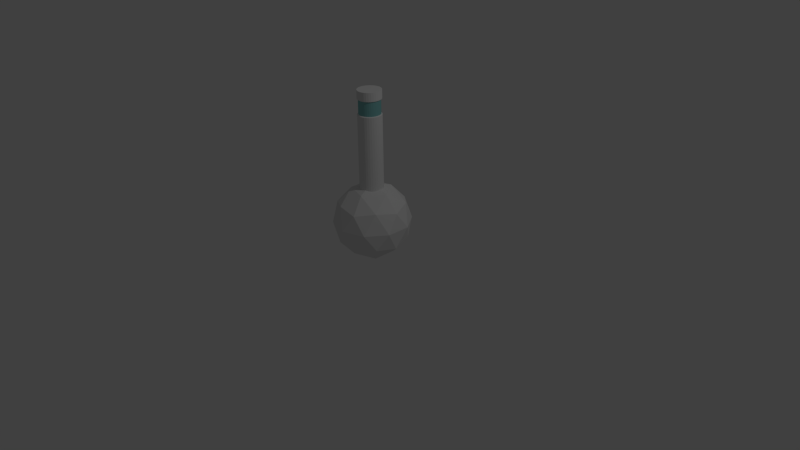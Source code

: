 # Source: teleporter_03.blend  (saved by Blender 2.74.0; exported with 4.5.12 LTS)
import bpy
from mathutils import Matrix  # noqa: F401  (used for matrix-valued properties, if any)

bpy.ops.wm.read_factory_settings(use_empty=True)
scene = bpy.context.scene
scene.name = 'Scene'

# ---- collections
col_collection_1 = bpy.data.collections.new('Collection 1'); scene.collection.children.link(col_collection_1)
col_collection_2 = bpy.data.collections.new('Collection 2'); scene.collection.children.link(col_collection_2)
col_collection_2.hide_render = True
col_collection_2.hide_viewport = True

# ---- materials (node trees are filled in below, after node groups)
mat_metalball = bpy.data.materials.new('metalball')
mat_window = bpy.data.materials.new('window')
mat_window.alpha_threshold = 0.0
mat_window.use_transparent_shadow = False
mat_window.diffuse_color = (0.2299, 0.5382, 0.5382, 1.0)
mat_window.roughness = 0.5

# ---- material node trees

# ---- world
world_world = bpy.data.worlds.new('World'); scene.world = world_world
world_world.color = (0.05088, 0.05088, 0.05088)
world_world.use_sun_shadow = False
world_world.sun_shadow_jitter_overblur = 0.0
world_world.cycles.sampling_method = 'MANUAL'
world_world.cycles.sample_map_resolution = 256

# ---- cameras
cam_camera = bpy.data.cameras.new('Camera')
cam_camera.clip_end = 100.0
cam_camera.lens = 35.0
cam_camera.sensor_width = 32.0
cam_camera.sensor_height = 18.0
cam_camera.ortho_scale = 7.314
cam_camera.dof.focus_distance = 0.0
cam_camera.dof.aperture_fstop = 128.0

# ---- lights
light_lamp = bpy.data.lights.new('Lamp', 'POINT')
light_lamp.transmission_factor = 0.0
light_lamp.cutoff_distance = 30.0
light_lamp.energy = 100.0
light_lamp.shadow_buffer_clip_start = 1.001
light_lamp.shadow_soft_size = 0.1
light_lamp.shadow_maximum_resolution = 0.006
light_lamp.use_absolute_resolution = True
light_lamp.cycles.use_multiple_importance_sampling = False

# ---- meshes
me_cube = bpy.data.meshes.new('Cube')
me_cube.from_pydata([(-1.0, -1.0, -1.0), (-1.0, -1.0, 1.0), (-1.0, 1.0, -1.0), (-1.0, 1.0, 1.0), (1.0, -1.0, -1.0), (1.0, -1.0, 1.0), (1.0, 1.0, -1.0), (1.0, 1.0, 1.0)], [], [(1, 3, 2, 0), (3, 7, 6, 2), (7, 5, 4, 6), (5, 1, 0, 4), (0, 2, 6, 4), (5, 7, 3, 1)])
me_cube.use_remesh_preserve_volume = False
me_cube.use_remesh_preserve_attributes = False
me_cube.use_mirror_vertex_groups = False
me_cube.update()
me_cone = bpy.data.meshes.new('Cone')
me_cone.from_pydata([(0.0, 0.0, 0.0), (0.8721, -0.6336, 0.6662), (-0.3331, -1.025, 0.6662), (-1.078, 0.0, 0.6662), (-0.3331, 1.025, 0.6662), (0.8721, 0.6336, 0.6662), (0.3331, -1.025, 1.744), (-0.8721, -0.6336, 1.744), (-0.8721, 0.6336, 1.744), (0.3331, 1.025, 1.744), (1.078, 0.0, 1.744), (0.0, 0.0, 2.411), (-0.1958, -0.6026, 0.18), (0.5126, -0.3724, 0.18), (0.3168, -0.9751, 0.5716), (1.025, 0.0, 0.5716), (0.5126, 0.3724, 0.18), (-0.6336, 0.0, 0.18), (-0.8294, -0.6026, 0.5716), (-0.1958, 0.6026, 0.18), (-0.8294, 0.6026, 0.5716), (0.3168, 0.9751, 0.5716), (1.146, -0.3724, 1.205), (1.146, 0.3724, 1.205), (0.0, -1.205, 1.205), (0.7084, -0.9751, 1.205), (-1.146, -0.3724, 1.205), (-0.7084, -0.9751, 1.205), (-0.7084, 0.9751, 1.205), (-1.146, 0.3724, 1.205), (0.7084, 0.9751, 1.205), (0.0, 1.205, 1.205), (0.8294, -0.6026, 1.839), (-0.3168, -0.9751, 1.839), (-1.025, 0.0, 1.839), (-0.3168, 0.9751, 1.839), (0.8294, 0.6026, 1.839), (0.1958, -0.6026, 2.231), (0.6336, 0.0, 2.231), (-0.5126, -0.3724, 2.231), (-0.5126, 0.3724, 2.231), (0.1958, 0.6026, 2.231), (0.0, 0.3672, 2.254), (0.0, 0.3672, 5.039), (0.07163, 0.3601, 2.254), (0.07163, 0.3601, 5.039), (0.1405, 0.3392, 2.254), (0.1405, 0.3392, 5.039), (0.204, 0.3053, 2.254), (0.204, 0.3053, 5.039), (0.2596, 0.2596, 2.254), (0.2596, 0.2596, 5.039), (0.3053, 0.204, 2.254), (0.3053, 0.204, 5.039), (0.3392, 0.1405, 2.254), (0.3392, 0.1405, 5.039), (0.3601, 0.07163, 2.254), (0.3601, 0.07163, 5.039), (0.3672, 2.772e-08, 2.254), (0.3672, 2.772e-08, 5.039), (0.3601, -0.07163, 2.254), (0.3601, -0.07163, 5.039), (0.3392, -0.1405, 2.254), (0.3392, -0.1405, 5.039), (0.3053, -0.204, 2.254), (0.3053, -0.204, 5.039), (0.2596, -0.2596, 2.254), (0.2596, -0.2596, 5.039), (0.204, -0.3053, 2.254), (0.204, -0.3053, 5.039), (0.1405, -0.3392, 2.254), (0.1405, -0.3392, 5.039), (0.07163, -0.3601, 2.254), (0.07163, -0.3601, 5.039), (-1.196e-07, -0.3672, 2.254), (-1.196e-07, -0.3672, 5.039), (-0.07163, -0.3601, 2.254), (-0.07163, -0.3601, 5.039), (-0.1405, -0.3392, 2.254), (-0.1405, -0.3392, 5.039), (-0.204, -0.3053, 2.254), (-0.204, -0.3053, 5.039), (-0.2596, -0.2596, 2.254), (-0.2596, -0.2596, 5.039), (-0.3053, -0.204, 2.254), (-0.3053, -0.204, 5.039), (-0.3392, -0.1405, 2.254), (-0.3392, -0.1405, 5.039), (-0.3601, -0.07163, 2.254), (-0.3601, -0.07163, 5.039), (-0.3672, 3.545e-07, 2.254), (-0.3672, 3.545e-07, 5.039), (-0.3601, 0.07163, 2.254), (-0.3601, 0.07163, 5.039), (-0.3392, 0.1405, 2.254), (-0.3392, 0.1405, 5.039), (-0.3053, 0.204, 2.254), (-0.3053, 0.204, 5.039), (-0.2596, 0.2596, 2.254), (-0.2596, 0.2596, 5.039), (-0.204, 0.3053, 2.254), (-0.204, 0.3053, 5.039), (-0.1405, 0.3392, 2.254), (-0.1405, 0.3392, 5.039), (-0.07163, 0.3601, 2.254), (-0.07163, 0.3601, 5.039), (0.0, 0.3672, 4.565), (0.07163, 0.3601, 4.565), (0.1405, 0.3392, 4.565), (0.204, 0.3053, 4.565), (0.2596, 0.2596, 4.565), (0.3053, 0.204, 4.565), (0.3392, 0.1405, 4.565), (0.3601, 0.07163, 4.565), (0.3672, 2.772e-08, 4.565), (0.3601, -0.07163, 4.565), (0.3392, -0.1405, 4.565), (0.3053, -0.204, 4.565), (0.2596, -0.2596, 4.565), (0.204, -0.3053, 4.565), (0.1405, -0.3392, 4.565), (0.07163, -0.3601, 4.565), (-1.196e-07, -0.3672, 4.565), (-0.07163, -0.3601, 4.565), (-0.1405, -0.3392, 4.565), (-0.204, -0.3053, 4.565), (-0.2596, -0.2596, 4.565), (-0.3053, -0.204, 4.565), (-0.3392, -0.1405, 4.565), (-0.3601, -0.07163, 4.565), (-0.3672, 3.545e-07, 4.565), (-0.3601, 0.07163, 4.565), (-0.3392, 0.1405, 4.565), (-0.3053, 0.204, 4.565), (-0.2596, 0.2596, 4.565), (-0.204, 0.3053, 4.565), (-0.1405, 0.3392, 4.565), (-0.07163, 0.3601, 4.565), (0.07163, 0.3601, 5.302), (9.304e-08, 0.3672, 5.302), (0.1405, 0.3392, 5.302), (0.204, 0.3053, 5.302), (0.2596, 0.2596, 5.302), (0.3053, 0.204, 5.302), (0.3392, 0.1405, 5.302), (0.3601, 0.07163, 5.302), (0.3672, 2.772e-08, 5.302), (0.3601, -0.07163, 5.302), (0.3392, -0.1405, 5.302), (0.3053, -0.204, 5.302), (0.2596, -0.2596, 5.302), (0.204, -0.3053, 5.302), (0.1405, -0.3392, 5.302), (0.07163, -0.3601, 5.302), (-2.66e-08, -0.3672, 5.302), (-0.07163, -0.3601, 5.302), (-0.1405, -0.3392, 5.302), (-0.204, -0.3053, 5.302), (-0.2596, -0.2596, 5.302), (-0.3053, -0.204, 5.302), (-0.3392, -0.1405, 5.302), (-0.3601, -0.07163, 5.302), (-0.3672, 3.545e-07, 5.302), (-0.3601, 0.07163, 5.302), (-0.3392, 0.1405, 5.302), (-0.3053, 0.204, 5.302), (-0.2596, 0.2596, 5.302), (-0.204, 0.3053, 5.302), (-0.1405, 0.3392, 5.302), (-0.07163, 0.3601, 5.302), (0.06503, 0.3269, 5.018), (0.0, 0.3334, 5.018), (0.0, 0.3334, 4.587), (0.1276, 0.308, 5.018), (0.1852, 0.2772, 5.018), (0.2357, 0.2357, 5.018), (0.2772, 0.1852, 5.018), (0.308, 0.1276, 5.018), (0.3269, 0.06503, 5.018), (0.3334, 2.517e-08, 5.018), (0.3269, -0.06503, 5.018), (0.308, -0.1276, 5.018), (0.2772, -0.1852, 5.018), (0.2357, -0.2357, 5.018), (0.1852, -0.2772, 5.018), (0.1276, -0.308, 5.018), (0.06503, -0.3269, 5.018), (-1.086e-07, -0.3334, 5.018), (-0.06503, -0.3269, 5.018), (-0.1276, -0.308, 5.018), (-0.1852, -0.2772, 5.018), (-0.2357, -0.2357, 5.018), (-0.2772, -0.1852, 5.018), (-0.308, -0.1276, 5.018), (-0.3269, -0.06503, 5.018), (-0.3334, 3.219e-07, 5.018), (-0.3269, 0.06503, 5.018), (-0.308, 0.1276, 5.018), (-0.2772, 0.1852, 5.018), (-0.2357, 0.2357, 5.018), (-0.1852, 0.2772, 5.018), (-0.1276, 0.308, 5.018), (-0.06503, 0.3269, 5.018), (0.06503, 0.3269, 4.587), (0.1276, 0.308, 4.587), (0.1852, 0.2772, 4.587), (0.2357, 0.2357, 4.587), (0.2772, 0.1852, 4.587), (0.308, 0.1276, 4.587), (0.3269, 0.06503, 4.587), (0.3334, 2.517e-08, 4.587), (0.3269, -0.06503, 4.587), (0.308, -0.1276, 4.587), (0.2772, -0.1852, 4.587), (0.2357, -0.2357, 4.587), (0.1852, -0.2772, 4.587), (0.1276, -0.308, 4.587), (0.06503, -0.3269, 4.587), (-1.086e-07, -0.3334, 4.587), (-0.06503, -0.3269, 4.587), (-0.1276, -0.308, 4.587), (-0.1852, -0.2772, 4.587), (-0.2357, -0.2357, 4.587), (-0.2772, -0.1852, 4.587), (-0.308, -0.1276, 4.587), (-0.3269, -0.06503, 4.587), (-0.3334, 3.219e-07, 4.587), (-0.3269, 0.06503, 4.587), (-0.308, 0.1276, 4.587), (-0.2772, 0.1852, 4.587), (-0.2357, 0.2357, 4.587), (-0.1852, 0.2772, 4.587), (-0.1276, 0.308, 4.587), (-0.06503, 0.3269, 4.587)], [], [(0, 13, 12), (1, 13, 15), (0, 12, 17), (0, 17, 19), (0, 19, 16), (1, 15, 22), (2, 14, 24), (3, 18, 26), (4, 20, 28), (5, 21, 30), (1, 22, 25), (2, 24, 27), (3, 26, 29), (4, 28, 31), (5, 30, 23), (6, 32, 37), (7, 33, 39), (8, 34, 40), (9, 35, 41), (10, 36, 38), (38, 41, 11), (38, 36, 41), (36, 9, 41), (41, 40, 11), (41, 35, 40), (35, 8, 40), (40, 39, 11), (40, 34, 39), (34, 7, 39), (39, 37, 11), (39, 33, 37), (33, 6, 37), (37, 38, 11), (37, 32, 38), (32, 10, 38), (23, 36, 10), (23, 30, 36), (30, 9, 36), (31, 35, 9), (31, 28, 35), (28, 8, 35), (29, 34, 8), (29, 26, 34), (26, 7, 34), (27, 33, 7), (27, 24, 33), (24, 6, 33), (25, 32, 6), (25, 22, 32), (22, 10, 32), (30, 31, 9), (30, 21, 31), (21, 4, 31), (28, 29, 8), (28, 20, 29), (20, 3, 29), (26, 27, 7), (26, 18, 27), (18, 2, 27), (24, 25, 6), (24, 14, 25), (14, 1, 25), (22, 23, 10), (22, 15, 23), (15, 5, 23), (16, 21, 5), (16, 19, 21), (19, 4, 21), (19, 20, 4), (19, 17, 20), (17, 3, 20), (17, 18, 3), (17, 12, 18), (12, 2, 18), (15, 16, 5), (15, 13, 16), (13, 0, 16), (12, 14, 2), (12, 13, 14), (13, 1, 14), (117, 116, 212, 213), (57, 59, 179, 178), (132, 131, 227, 228), (47, 49, 174, 173), (110, 109, 205, 206), (125, 124, 220, 221), (101, 103, 201, 200), (91, 93, 196, 195), (118, 117, 213, 214), (133, 132, 228, 229), (81, 83, 191, 190), (71, 73, 186, 185), (111, 110, 206, 207), (126, 125, 221, 222), (61, 63, 181, 180), (51, 53, 176, 175), (119, 118, 214, 215), (134, 133, 229, 230), (105, 43, 171, 202), (95, 97, 198, 197), (112, 111, 207, 208), (127, 126, 222, 223), (85, 87, 193, 192), (75, 77, 188, 187), (120, 119, 215, 216), (65, 67, 183, 182), (55, 57, 178, 177), (135, 134, 230, 231), (45, 47, 173, 170), (113, 112, 208, 209), (95, 93, 163, 164), (128, 127, 223, 224), (99, 101, 200, 199), (42, 44, 46, 48, 50, 52, 54, 56, 58, 60, 62, 64, 66, 68, 70, 72, 74, 76, 78, 80, 82, 84, 86, 88, 90, 92, 94, 96, 98, 100, 102, 104), (102, 136, 137, 104), (104, 137, 106, 42), (100, 135, 136, 102), (98, 134, 135, 100), (96, 133, 134, 98), (94, 132, 133, 96), (92, 131, 132, 94), (90, 130, 131, 92), (88, 129, 130, 90), (86, 128, 129, 88), (84, 127, 128, 86), (82, 126, 127, 84), (80, 125, 126, 82), (78, 124, 125, 80), (76, 123, 124, 78), (74, 122, 123, 76), (72, 121, 122, 74), (70, 120, 121, 72), (68, 119, 120, 70), (66, 118, 119, 68), (64, 117, 118, 66), (62, 116, 117, 64), (60, 115, 116, 62), (58, 114, 115, 60), (56, 113, 114, 58), (54, 112, 113, 56), (52, 111, 112, 54), (50, 110, 111, 52), (48, 109, 110, 50), (46, 108, 109, 48), (44, 107, 108, 46), (42, 106, 107, 44), (138, 139, 169, 168, 167, 166, 165, 164, 163, 162, 161, 160, 159, 158, 157, 156, 155, 154, 153, 152, 151, 150, 149, 148, 147, 146, 145, 144, 143, 142, 141, 140), (51, 49, 141, 142), (73, 71, 152, 153), (101, 99, 166, 167), (79, 77, 155, 156), (57, 55, 144, 145), (43, 105, 169, 139), (85, 83, 158, 159), (63, 61, 147, 148), (91, 89, 161, 162), (47, 45, 138, 140), (69, 67, 150, 151), (97, 95, 164, 165), (53, 51, 142, 143), (75, 73, 153, 154), (103, 101, 167, 168), (81, 79, 156, 157), (45, 43, 139, 138), (59, 57, 145, 146), (87, 85, 159, 160), (65, 63, 148, 149), (93, 91, 162, 163), (49, 47, 140, 141), (71, 69, 151, 152), (99, 97, 165, 166), (77, 75, 154, 155), (55, 53, 143, 144), (105, 103, 168, 169), (83, 81, 157, 158), (61, 59, 146, 147), (89, 87, 160, 161), (67, 65, 149, 150), (172, 171, 170, 203), (203, 170, 173, 204), (204, 173, 174, 205), (205, 174, 175, 206), (206, 175, 176, 207), (207, 176, 177, 208), (208, 177, 178, 209), (209, 178, 179, 210), (210, 179, 180, 211), (211, 180, 181, 212), (212, 181, 182, 213), (213, 182, 183, 214), (214, 183, 184, 215), (215, 184, 185, 216), (216, 185, 186, 217), (217, 186, 187, 218), (218, 187, 188, 219), (219, 188, 189, 220), (220, 189, 190, 221), (221, 190, 191, 222), (222, 191, 192, 223), (223, 192, 193, 224), (224, 193, 194, 225), (225, 194, 195, 226), (226, 195, 196, 227), (227, 196, 197, 228), (228, 197, 198, 229), (229, 198, 199, 230), (230, 199, 200, 231), (231, 200, 201, 232), (233, 202, 171, 172), (232, 201, 202, 233), (43, 45, 170, 171), (67, 69, 184, 183), (77, 79, 189, 188), (87, 89, 194, 193), (124, 123, 219, 220), (109, 108, 204, 205), (97, 99, 199, 198), (131, 130, 226, 227), (116, 115, 211, 212), (53, 55, 177, 176), (137, 136, 232, 233), (63, 65, 182, 181), (123, 122, 218, 219), (108, 107, 203, 204), (73, 75, 187, 186), (83, 85, 192, 191), (130, 129, 225, 226), (115, 114, 210, 211), (93, 95, 197, 196), (103, 105, 202, 201), (106, 137, 233, 172), (122, 121, 217, 218), (107, 106, 172, 203), (49, 51, 175, 174), (129, 128, 224, 225), (59, 61, 180, 179), (114, 113, 209, 210), (69, 71, 185, 184), (79, 81, 190, 189), (136, 135, 231, 232), (89, 91, 195, 194), (121, 120, 216, 217)])
me_cone.polygons.foreach_set('material_index', [0, 0, 0, 0, 0, 0, 0, 0, 0, 0, 0, 0, 0, 0, 0, 0, 0, 0, 0, 0, 0, 0, 0, 0, 0, 0, 0, 0, 0, 0, 0, 0, 0, 0, 0, 0, 0, 0, 0, 0, 0, 0, 0, 0, 0, 0, 0, 0, 0, 0, 0, 0, 0, 0, 0, 0, 0, 0, 0, 0, 0, 0, 0, 0, 0, 0, 0, 0, 0, 0, 0, 0, 0, 0, 0, 0, 0, 0, 0, 0, 0, 0, 0, 0, 0, 0, 0, 0, 0, 0, 0, 0, 0, 0, 0, 0, 0, 0, 0, 0, 0, 0, 0, 0, 0, 0, 0, 0, 0, 0, 0, 0, 0, 0, 0, 0, 0, 0, 0, 0, 0, 0, 0, 0, 0, 0, 0, 0, 0, 0, 0, 0, 0, 0, 0, 0, 0, 0, 0, 0, 0, 0, 0, 0, 0, 0, 0, 0, 0, 0, 0, 0, 0, 0, 0, 0, 0, 0, 0, 0, 0, 0, 0, 0, 0, 0, 0, 0, 0, 0, 0, 0, 0, 0, 0, 0, 0, 0, 1, 1, 1, 1, 1, 1, 1, 1, 1, 1, 1, 1, 1, 1, 1, 1, 1, 1, 1, 1, 1, 1, 1, 1, 1, 1, 1, 1, 1, 1, 1, 1, 0, 0, 0, 0, 0, 0, 0, 0, 0, 0, 0, 0, 0, 0, 0, 0, 0, 0, 0, 0, 0, 0, 0, 0, 0, 0, 0, 0, 0, 0, 0, 0])
me_cone.materials.append(mat_metalball)
me_cone.materials.append(mat_window)
me_cone.use_remesh_preserve_volume = False
me_cone.use_remesh_preserve_attributes = False
me_cone.use_mirror_vertex_groups = False
me_cone.update()
me_cone_001 = bpy.data.meshes.new('Cone.001')
me_cone_001.from_pydata([(4.027e-07, 1.002, -0.9998), (0.0, 0.0, 2.0), (0.1955, 0.9829, -0.9998), (0.3835, 0.9259, -0.9998), (0.5568, 0.8332, -0.9998), (0.7086, 0.7086, -0.9998), (0.8332, 0.5568, -0.9998), (0.9259, 0.3835, -0.9998), (0.9829, 0.1955, -0.9998), (1.002, -1.03e-07, -0.9998), (0.9829, -0.1955, -0.9998), (0.9259, -0.3835, -0.9998), (0.8332, -0.5568, -0.9998), (0.7086, -0.7086, -0.9998), (0.5568, -0.8332, -0.9998), (0.3835, -0.9259, -0.9998), (0.1955, -0.9829, -0.9998), (1.692e-07, -1.002, -0.9998), (-0.1955, -0.9829, -0.9998), (-0.3835, -0.9259, -0.9998), (-0.5568, -0.8332, -0.9998), (-0.7086, -0.7086, -0.9998), (-0.8332, -0.5568, -0.9998), (-0.9259, -0.3835, -0.9998), (-0.9829, -0.1955, -0.9998), (-1.002, 0.0, -0.9998), (-0.9829, 0.1955, -0.9998), (-0.9259, 0.3835, -0.9998), (-0.8332, 0.5568, -0.9998), (-0.7086, 0.7086, -0.9998), (-0.5568, 0.8332, -0.9998), (-0.3835, 0.9259, -0.9998), (-0.1955, 0.9829, -0.9998), (-1.114, 0.0, -1.208), (-1.182, 0.0, -1.434), (-1.205, 0.0, -1.669), (-1.182, 0.0, -1.905), (-1.114, 0.0, -2.131), (-1.002, 0.0, -2.339), (-0.8522, 0.0, -2.522), (-0.6696, 0.0, -2.672), (-0.4612, 0.0, -2.783), (-0.2351, 0.0, -2.852), (3.927e-07, 0.0, -2.875), (-1.092, 0.2172, -1.208), (-1.159, 0.2306, -1.434), (-1.182, 0.2351, -1.669), (-1.159, 0.2306, -1.905), (-1.092, 0.2172, -2.131), (-0.9829, 0.1955, -2.339), (-0.8359, 0.1663, -2.522), (-0.6567, 0.1306, -2.672), (-0.4524, 0.08998, -2.783), (-0.2306, 0.04587, -2.852), (-1.029, 0.4261, -1.208), (-1.092, 0.4524, -1.434), (-1.114, 0.4612, -1.669), (-1.092, 0.4524, -1.905), (-1.029, 0.4261, -2.131), (-0.9259, 0.3835, -2.339), (-0.7874, 0.3261, -2.522), (-0.6186, 0.2562, -2.672), (-0.4261, 0.1765, -2.783), (-0.2172, 0.08998, -2.852), (-0.9259, 0.6186, -1.208), (-0.9829, 0.6567, -1.434), (-1.002, 0.6696, -1.669), (-0.9829, 0.6567, -1.905), (-0.9259, 0.6186, -2.131), (-0.8332, 0.5568, -2.339), (-0.7086, 0.4735, -2.522), (-0.5568, 0.372, -2.672), (-0.3835, 0.2562, -2.783), (-0.1955, 0.1306, -2.852), (-0.7874, 0.7874, -1.208), (-0.8359, 0.8359, -1.434), (-0.8522, 0.8522, -1.669), (-0.8359, 0.8359, -1.905), (-0.7874, 0.7874, -2.131), (-0.7086, 0.7086, -2.339), (-0.6026, 0.6026, -2.522), (-0.4735, 0.4735, -2.672), (-0.3261, 0.3261, -2.783), (-0.1663, 0.1663, -2.852), (-0.6186, 0.9259, -1.208), (-0.6567, 0.9829, -1.434), (-0.6696, 1.002, -1.669), (-0.6567, 0.9829, -1.905), (-0.6186, 0.9259, -2.131), (-0.5568, 0.8332, -2.339), (-0.4735, 0.7086, -2.522), (-0.372, 0.5568, -2.672), (-0.2562, 0.3835, -2.783), (-0.1306, 0.1955, -2.852), (-0.4261, 1.029, -1.208), (-0.4524, 1.092, -1.434), (-0.4612, 1.114, -1.669), (-0.4524, 1.092, -1.905), (-0.4261, 1.029, -2.131), (-0.3835, 0.9259, -2.339), (-0.3261, 0.7874, -2.522), (-0.2562, 0.6186, -2.672), (-0.1765, 0.4261, -2.783), (-0.08998, 0.2172, -2.852), (-0.2172, 1.092, -1.208), (-0.2306, 1.159, -1.434), (-0.2351, 1.182, -1.669), (-0.2306, 1.159, -1.905), (-0.2172, 1.092, -2.131), (-0.1955, 0.9829, -2.339), (-0.1663, 0.8359, -2.522), (-0.1306, 0.6567, -2.672), (-0.08998, 0.4524, -2.783), (-0.04587, 0.2306, -2.852), (3.308e-07, 1.114, -1.208), (4.745e-07, 1.182, -1.434), (4.565e-07, 1.205, -1.669), (4.745e-07, 1.182, -1.905), (2.769e-07, 1.114, -2.131), (4.027e-07, 1.002, -2.339), (3.847e-07, 0.8522, -2.522), (4.116e-07, 0.6696, -2.672), (3.667e-07, 0.4612, -2.783), (3.712e-07, 0.2351, -2.852), (0.2172, 1.092, -1.208), (0.2306, 1.159, -1.434), (0.2351, 1.182, -1.669), (0.2306, 1.159, -1.905), (0.2172, 1.092, -2.131), (0.1955, 0.9829, -2.339), (0.1663, 0.8359, -2.522), (0.1306, 0.6567, -2.672), (0.08998, 0.4524, -2.783), (0.04587, 0.2306, -2.852), (0.4261, 1.029, -1.208), (0.4524, 1.092, -1.434), (0.4612, 1.114, -1.669), (0.4524, 1.092, -1.905), (0.4261, 1.029, -2.131), (0.3835, 0.9259, -2.339), (0.3261, 0.7874, -2.522), (0.2562, 0.6186, -2.672), (0.1765, 0.4261, -2.783), (0.08998, 0.2172, -2.852), (0.6186, 0.9259, -1.208), (0.6567, 0.9829, -1.434), (0.6696, 1.002, -1.669), (0.6567, 0.9829, -1.905), (0.6186, 0.9259, -2.131), (0.5568, 0.8332, -2.339), (0.4735, 0.7086, -2.522), (0.372, 0.5568, -2.672), (0.2562, 0.3835, -2.783), (0.1306, 0.1955, -2.852), (0.7874, 0.7874, -1.208), (0.8359, 0.8359, -1.434), (0.8522, 0.8522, -1.669), (0.8359, 0.8359, -1.905), (0.7874, 0.7874, -2.131), (0.7086, 0.7086, -2.339), (0.6026, 0.6026, -2.522), (0.4735, 0.4735, -2.672), (0.3261, 0.3261, -2.783), (0.1663, 0.1663, -2.852), (0.9259, 0.6186, -1.208), (0.9829, 0.6567, -1.434), (1.002, 0.6696, -1.669), (0.9829, 0.6567, -1.905), (0.9259, 0.6186, -2.131), (0.8332, 0.5568, -2.339), (0.7086, 0.4735, -2.522), (0.5568, 0.372, -2.672), (0.3835, 0.2562, -2.783), (0.1955, 0.1306, -2.852), (1.029, 0.4261, -1.208), (1.092, 0.4524, -1.434), (1.114, 0.4612, -1.669), (1.092, 0.4524, -1.905), (1.029, 0.4261, -2.131), (0.9259, 0.3835, -2.339), (0.7874, 0.3261, -2.522), (0.6186, 0.2562, -2.672), (0.4261, 0.1765, -2.783), (0.2172, 0.08998, -2.852), (1.092, 0.2172, -1.208), (1.159, 0.2306, -1.434), (1.182, 0.2351, -1.669), (1.159, 0.2306, -1.905), (1.092, 0.2172, -2.131), (0.9829, 0.1955, -2.339), (0.8359, 0.1663, -2.522), (0.6567, 0.1306, -2.672), (0.4524, 0.08998, -2.783), (0.2306, 0.04587, -2.852), (1.114, 7.662e-08, -1.208), (1.182, -1.03e-07, -1.434), (1.205, -1.209e-07, -1.669), (1.182, -1.03e-07, -1.905), (1.114, 7.662e-08, -2.131), (1.002, -1.03e-07, -2.339), (0.8522, -3.114e-08, -2.522), (0.6696, -1.318e-08, -2.672), (0.4612, 4.777e-09, -2.783), (0.2351, 4.777e-09, -2.852), (1.092, -0.2172, -1.208), (1.159, -0.2306, -1.434), (1.182, -0.2351, -1.669), (1.159, -0.2306, -1.905), (1.092, -0.2172, -2.131), (0.9829, -0.1955, -2.339), (0.8359, -0.1663, -2.522), (0.6567, -0.1306, -2.672), (0.4524, -0.08998, -2.783), (0.2306, -0.04587, -2.852), (1.029, -0.4261, -1.208), (1.092, -0.4524, -1.434), (1.114, -0.4612, -1.669), (1.092, -0.4524, -1.905), (1.029, -0.4261, -2.131), (0.9259, -0.3835, -2.339), (0.7874, -0.3261, -2.522), (0.6186, -0.2562, -2.672), (0.4261, -0.1765, -2.783), (0.2172, -0.08998, -2.852), (0.9259, -0.6186, -1.208), (0.9829, -0.6567, -1.434), (1.002, -0.6696, -1.669), (0.9829, -0.6567, -1.905), (0.9259, -0.6186, -2.131), (0.8332, -0.5568, -2.339), (0.7086, -0.4735, -2.522), (0.5568, -0.372, -2.672), (0.3835, -0.2562, -2.783), (0.1955, -0.1306, -2.852), (0.7874, -0.7874, -1.208), (0.8359, -0.8359, -1.434), (0.8522, -0.8522, -1.669), (0.8359, -0.8359, -1.905), (0.7874, -0.7874, -2.131), (0.7086, -0.7086, -2.339), (0.6026, -0.6026, -2.522), (0.4735, -0.4735, -2.672), (0.3261, -0.3261, -2.783), (0.1663, -0.1663, -2.852), (0.6186, -0.9259, -1.208), (0.6567, -0.9829, -1.434), (0.6696, -1.002, -1.669), (0.6567, -0.9829, -1.905), (0.6186, -0.9259, -2.131), (0.5568, -0.8332, -2.339), (0.4735, -0.7086, -2.522), (0.372, -0.5568, -2.672), (0.2562, -0.3835, -2.783), (0.1306, -0.1955, -2.852), (0.4261, -1.029, -1.208), (0.4524, -1.092, -1.434), (0.4612, -1.114, -1.669), (0.4524, -1.092, -1.905), (0.4261, -1.029, -2.131), (0.3835, -0.9259, -2.339), (0.3261, -0.7874, -2.522), (0.2562, -0.6186, -2.672), (0.1765, -0.4261, -2.783), (0.08998, -0.2172, -2.852), (0.2172, -1.092, -1.208), (0.2306, -1.159, -1.434), (0.2351, -1.182, -1.669), (0.2306, -1.159, -1.905), (0.2172, -1.092, -2.131), (0.1955, -0.9829, -2.339), (0.1663, -0.8359, -2.522), (0.1306, -0.6567, -2.672), (0.08998, -0.4524, -2.783), (0.04587, -0.2306, -2.852), (3.847e-07, -1.114, -1.208), (1.153e-07, -1.182, -1.434), (1.692e-07, -1.205, -1.669), (1.153e-07, -1.182, -1.905), (3.847e-07, -1.114, -2.131), (1.692e-07, -1.002, -2.339), (2.231e-07, -0.8522, -2.522), (3.129e-07, -0.6696, -2.672), (3.039e-07, -0.4612, -2.783), (3.802e-07, -0.2351, -2.852), (-0.2172, -1.092, -1.208), (-0.2306, -1.159, -1.434), (-0.2351, -1.182, -1.669), (-0.2306, -1.159, -1.905), (-0.2172, -1.092, -2.131), (-0.1955, -0.9829, -2.339), (-0.1663, -0.8359, -2.522), (-0.1306, -0.6567, -2.672), (-0.08998, -0.4524, -2.783), (-0.04587, -0.2306, -2.852), (-0.4261, -1.029, -1.208), (-0.4524, -1.092, -1.434), (-0.4612, -1.114, -1.669), (-0.4524, -1.092, -1.905), (-0.4261, -1.029, -2.131), (-0.3835, -0.9259, -2.339), (-0.3261, -0.7874, -2.522), (-0.2562, -0.6186, -2.672), (-0.1765, -0.4261, -2.783), (-0.08998, -0.2172, -2.852), (-0.6186, -0.9259, -1.208), (-0.6567, -0.9829, -1.434), (-0.6696, -1.002, -1.669), (-0.6567, -0.9829, -1.905), (-0.6186, -0.9259, -2.131), (-0.5568, -0.8332, -2.339), (-0.4735, -0.7086, -2.522), (-0.372, -0.5568, -2.672), (-0.2562, -0.3835, -2.783), (-0.1306, -0.1955, -2.852), (-0.7874, -0.7874, -1.208), (-0.8359, -0.8359, -1.434), (-0.8522, -0.8522, -1.669), (-0.8359, -0.8359, -1.905), (-0.7874, -0.7874, -2.131), (-0.7086, -0.7086, -2.339), (-0.6026, -0.6026, -2.522), (-0.4735, -0.4735, -2.672), (-0.3261, -0.3261, -2.783), (-0.1663, -0.1663, -2.852), (-0.9259, -0.6186, -1.208), (-0.9829, -0.6567, -1.434), (-1.002, -0.6696, -1.669), (-0.9829, -0.6567, -1.905), (-0.9259, -0.6186, -2.131), (-0.8332, -0.5568, -2.339), (-0.7086, -0.4735, -2.522), (-0.5568, -0.372, -2.672), (-0.3835, -0.2562, -2.783), (-0.1955, -0.1306, -2.852), (-1.029, -0.4261, -1.208), (-1.092, -0.4524, -1.434), (-1.114, -0.4612, -1.669), (-1.092, -0.4524, -1.905), (-1.029, -0.4261, -2.131), (-0.9259, -0.3835, -2.339), (-0.7874, -0.3261, -2.522), (-0.6186, -0.2562, -2.672), (-0.4261, -0.1765, -2.783), (-0.2172, -0.08998, -2.852), (-1.092, -0.2172, -1.208), (-1.159, -0.2306, -1.434), (-1.182, -0.2351, -1.669), (-1.159, -0.2306, -1.905), (-1.092, -0.2172, -2.131), (-0.9829, -0.1955, -2.339), (-0.8359, -0.1663, -2.522), (-0.6567, -0.1306, -2.672), (-0.4524, -0.08998, -2.783), (-0.2306, -0.04587, -2.852), (-0.02351, 1.055e-07, 1.998), (-0.04612, 1.055e-07, 1.991), (-0.06696, 1.055e-07, 1.98), (-0.08522, 1.055e-07, 1.965), (-0.1002, 1.055e-07, 1.946), (-0.1114, 1.055e-07, 1.926), (-0.1182, 1.055e-07, 1.903), (-0.1205, 1.055e-07, 1.879), (-0.1182, 1.055e-07, 1.856), (-0.1114, 1.055e-07, 1.833), (-0.1002, 1.055e-07, 1.813), (-0.08522, 1.055e-07, 1.794), (-0.06696, 1.055e-07, 1.779), (-0.04612, 1.055e-07, 1.768), (-0.02351, 1.055e-07, 1.761), (4.407e-07, 1.055e-07, 1.759), (-0.02306, 0.004587, 1.998), (-0.04524, 0.008998, 1.991), (-0.06567, 0.01306, 1.98), (-0.08359, 0.01663, 1.965), (-0.09829, 0.01955, 1.946), (-0.1092, 0.02172, 1.926), (-0.1159, 0.02306, 1.903), (-0.1182, 0.02351, 1.879), (-0.1159, 0.02306, 1.856), (-0.1092, 0.02172, 1.833), (-0.09829, 0.01955, 1.813), (-0.08359, 0.01663, 1.794), (-0.06567, 0.01306, 1.779), (-0.04524, 0.008998, 1.768), (-0.02306, 0.004587, 1.761), (-0.02172, 0.008998, 1.998), (-0.04261, 0.01765, 1.991), (-0.06186, 0.02562, 1.98), (-0.07874, 0.03261, 1.965), (-0.09258, 0.03835, 1.946), (-0.1029, 0.04261, 1.926), (-0.1092, 0.04524, 1.903), (-0.1114, 0.04612, 1.879), (-0.1092, 0.04524, 1.856), (-0.1029, 0.04261, 1.833), (-0.09258, 0.03835, 1.813), (-0.07874, 0.03261, 1.794), (-0.06186, 0.02562, 1.779), (-0.04261, 0.01765, 1.768), (-0.02172, 0.008998, 1.761), (-0.01955, 0.01306, 1.998), (-0.03835, 0.02562, 1.991), (-0.05568, 0.0372, 1.98), (-0.07086, 0.04735, 1.965), (-0.08332, 0.05568, 1.946), (-0.09258, 0.06186, 1.926), (-0.09829, 0.06567, 1.903), (-0.1002, 0.06696, 1.879), (-0.09829, 0.06567, 1.856), (-0.09258, 0.06186, 1.833), (-0.08332, 0.05568, 1.813), (-0.07086, 0.04735, 1.794), (-0.05568, 0.0372, 1.779), (-0.03835, 0.02562, 1.768), (-0.01955, 0.01306, 1.761), (-0.01663, 0.01663, 1.998), (-0.03261, 0.03261, 1.991), (-0.04735, 0.04735, 1.98), (-0.06026, 0.06026, 1.965), (-0.07086, 0.07086, 1.946), (-0.07874, 0.07874, 1.926), (-0.08359, 0.08359, 1.903), (-0.08522, 0.08522, 1.879), (-0.08359, 0.08359, 1.856), (-0.07874, 0.07874, 1.833), (-0.07086, 0.07086, 1.813), (-0.06026, 0.06026, 1.794), (-0.04735, 0.04735, 1.779), (-0.03261, 0.03261, 1.768), (-0.01663, 0.01663, 1.761), (-0.01306, 0.01955, 1.998), (-0.02562, 0.03835, 1.991), (-0.0372, 0.05568, 1.98), (-0.04735, 0.07086, 1.965), (-0.05568, 0.08332, 1.946), (-0.06186, 0.09259, 1.926), (-0.06567, 0.09829, 1.903), (-0.06696, 0.1002, 1.879), (-0.06567, 0.09829, 1.856), (-0.06186, 0.09259, 1.833), (-0.05568, 0.08332, 1.813), (-0.04735, 0.07086, 1.794), (-0.0372, 0.05568, 1.779), (-0.02562, 0.03835, 1.768), (-0.01306, 0.01955, 1.761), (-0.008998, 0.02172, 1.998), (-0.01765, 0.04261, 1.991), (-0.02562, 0.06186, 1.98), (-0.03261, 0.07874, 1.965), (-0.03835, 0.09259, 1.946), (-0.04261, 0.1029, 1.926), (-0.04524, 0.1092, 1.903), (-0.04612, 0.1114, 1.879), (-0.04524, 0.1092, 1.856), (-0.04261, 0.1029, 1.833), (-0.03835, 0.09259, 1.813), (-0.03261, 0.07874, 1.794), (-0.02562, 0.06186, 1.779), (-0.01765, 0.04261, 1.768), (-0.008998, 0.02172, 1.761), (-0.004587, 0.02306, 1.998), (-0.008998, 0.04524, 1.991), (-0.01306, 0.06567, 1.98), (-0.01663, 0.08359, 1.965), (-0.01955, 0.09829, 1.946), (-0.02172, 0.1092, 1.926), (-0.02306, 0.1159, 1.903), (-0.02351, 0.1182, 1.879), (-0.02306, 0.1159, 1.856), (-0.02172, 0.1092, 1.833), (-0.01955, 0.09829, 1.813), (-0.01663, 0.08359, 1.794), (-0.01306, 0.06567, 1.779), (-0.008998, 0.04524, 1.768), (-0.004587, 0.02306, 1.761), (4.408e-07, 0.02351, 1.998), (4.399e-07, 0.04612, 1.991), (4.39e-07, 0.06696, 1.98), (4.399e-07, 0.08522, 1.965), (4.417e-07, 0.1002, 1.946), (4.345e-07, 0.1114, 1.926), (4.489e-07, 0.1182, 1.903), (4.471e-07, 0.1205, 1.879), (4.489e-07, 0.1182, 1.856), (4.291e-07, 0.1114, 1.833), (4.417e-07, 0.1002, 1.813), (4.399e-07, 0.08522, 1.794), (4.426e-07, 0.06696, 1.779), (4.381e-07, 0.04612, 1.768), (4.386e-07, 0.02351, 1.761), (0.004588, 0.02306, 1.998), (0.008999, 0.04524, 1.991), (0.01306, 0.06567, 1.98), (0.01663, 0.08359, 1.965), (0.01955, 0.09829, 1.946), (0.02172, 0.1092, 1.926), (0.02306, 0.1159, 1.903), (0.02351, 0.1182, 1.879), (0.02306, 0.1159, 1.856), (0.02172, 0.1092, 1.833), (0.01955, 0.09829, 1.813), (0.01663, 0.08359, 1.794), (0.01306, 0.06567, 1.779), (0.008999, 0.04524, 1.768), (0.004588, 0.02306, 1.761), (0.008999, 0.02172, 1.998), (0.01765, 0.04261, 1.991), (0.02563, 0.06186, 1.98), (0.03261, 0.07874, 1.965), (0.03835, 0.09259, 1.946), (0.04261, 0.1029, 1.926), (0.04524, 0.1092, 1.903), (0.04612, 0.1114, 1.879), (0.04524, 0.1092, 1.856), (0.04261, 0.1029, 1.833), (0.03835, 0.09259, 1.813), (0.03261, 0.07874, 1.794), (0.02563, 0.06186, 1.779), (0.01765, 0.04261, 1.768), (0.008999, 0.02172, 1.761), (0.01306, 0.01955, 1.998), (0.02563, 0.03835, 1.991), (0.0372, 0.05568, 1.98), (0.04735, 0.07086, 1.965), (0.05568, 0.08332, 1.946), (0.06186, 0.09259, 1.926), (0.06567, 0.09829, 1.903), (0.06696, 0.1002, 1.879), (0.06567, 0.09829, 1.856), (0.06186, 0.09259, 1.833), (0.05568, 0.08332, 1.813), (0.04735, 0.07086, 1.794), (0.0372, 0.05568, 1.779), (0.02563, 0.03835, 1.768), (0.01306, 0.01955, 1.761), (0.01663, 0.01663, 1.998), (0.03261, 0.03261, 1.991), (0.04735, 0.04735, 1.98), (0.06026, 0.06026, 1.965), (0.07086, 0.07086, 1.946), (0.07874, 0.07874, 1.926), (0.08359, 0.08359, 1.903), (0.08522, 0.08522, 1.879), (0.08359, 0.08359, 1.856), (0.07874, 0.07874, 1.833), (0.07086, 0.07086, 1.813), (0.06026, 0.06026, 1.794), (0.04735, 0.04735, 1.779), (0.03261, 0.03261, 1.768), (0.01663, 0.01663, 1.761), (0.01955, 0.01306, 1.998), (0.03835, 0.02562, 1.991), (0.05568, 0.0372, 1.98), (0.07086, 0.04735, 1.965), (0.08332, 0.05568, 1.946), (0.09259, 0.06186, 1.926), (0.09829, 0.06567, 1.903), (0.1002, 0.06696, 1.879), (0.09829, 0.06567, 1.856), (0.09259, 0.06186, 1.833), (0.08332, 0.05568, 1.813), (0.07086, 0.04735, 1.794), (0.05568, 0.0372, 1.779), (0.03835, 0.02562, 1.768), (0.01955, 0.01306, 1.761), (0.02172, 0.008998, 1.998), (0.04261, 0.01765, 1.991), (0.06186, 0.02562, 1.98), (0.07874, 0.03261, 1.965), (0.09259, 0.03835, 1.946), (0.1029, 0.04261, 1.926), (0.1092, 0.04524, 1.903), (0.1114, 0.04612, 1.879), (0.1092, 0.04524, 1.856), (0.1029, 0.04261, 1.833), (0.09259, 0.03835, 1.813), (0.07874, 0.03261, 1.794), (0.06186, 0.02562, 1.779), (0.04261, 0.01765, 1.768), (0.02172, 0.008998, 1.761), (0.02306, 0.004587, 1.998), (0.04524, 0.008998, 1.991), (0.06567, 0.01306, 1.98), (0.08359, 0.01663, 1.965), (0.09829, 0.01955, 1.946), (0.1092, 0.02172, 1.926), (0.1159, 0.02306, 1.903), (0.1182, 0.02351, 1.879), (0.1159, 0.02306, 1.856), (0.1092, 0.02172, 1.833), (0.09829, 0.01955, 1.813), (0.08359, 0.01663, 1.794), (0.06567, 0.01306, 1.779), (0.04524, 0.008998, 1.768), (0.02306, 0.004587, 1.761), (0.02351, 1.047e-07, 1.998), (0.04612, 1.105e-07, 1.991), (0.06696, 1.087e-07, 1.98), (0.08522, 1.024e-07, 1.965), (0.1002, 9.524e-08, 1.946), (0.1114, 1.132e-07, 1.926), (0.1182, 9.524e-08, 1.903), (0.1205, 9.344e-08, 1.879), (0.1182, 9.524e-08, 1.856), (0.1114, 1.132e-07, 1.833), (0.1002, 9.524e-08, 1.813), (0.08522, 1.024e-07, 1.794), (0.06696, 1.042e-07, 1.779), (0.04612, 1.06e-07, 1.768), (0.02351, 1.06e-07, 1.761), (0.02306, -0.004587, 1.998), (0.04524, -0.008998, 1.991), (0.06567, -0.01306, 1.98), (0.08359, -0.01663, 1.965), (0.09829, -0.01955, 1.946), (0.1092, -0.02172, 1.926), (0.1159, -0.02306, 1.903), (0.1182, -0.02351, 1.879), (0.1159, -0.02306, 1.856), (0.1092, -0.02172, 1.833), (0.09829, -0.01955, 1.813), (0.08359, -0.01663, 1.794), (0.06567, -0.01306, 1.779), (0.04524, -0.008998, 1.768), (0.02306, -0.004587, 1.761), (0.02172, -0.008998, 1.998), (0.04261, -0.01765, 1.991), (0.06186, -0.02562, 1.98), (0.07874, -0.03261, 1.965), (0.09259, -0.03835, 1.946), (0.1029, -0.04261, 1.926), (0.1092, -0.04524, 1.903), (0.1114, -0.04612, 1.879), (0.1092, -0.04524, 1.856), (0.1029, -0.04261, 1.833), (0.09259, -0.03835, 1.813), (0.07874, -0.03261, 1.794), (0.06186, -0.02562, 1.779), (0.04261, -0.01765, 1.768), (0.02172, -0.008998, 1.761), (0.01955, -0.01306, 1.998), (0.03835, -0.02562, 1.991), (0.05568, -0.0372, 1.98), (0.07086, -0.04735, 1.965), (0.08332, -0.05568, 1.946), (0.09259, -0.06186, 1.926), (0.09829, -0.06567, 1.903), (0.1002, -0.06696, 1.879), (0.09829, -0.06567, 1.856), (0.09259, -0.06186, 1.833), (0.08332, -0.05568, 1.813), (0.07086, -0.04735, 1.794), (0.05568, -0.0372, 1.779), (0.03835, -0.02562, 1.768), (0.01955, -0.01306, 1.761), (0.01663, -0.01663, 1.998), (0.03261, -0.03261, 1.991), (0.04735, -0.04735, 1.98), (0.06026, -0.06026, 1.965), (0.07086, -0.07086, 1.946), (0.07874, -0.07874, 1.926), (0.08359, -0.08359, 1.903), (0.08522, -0.08522, 1.879), (0.08359, -0.08359, 1.856), (0.07874, -0.07874, 1.833), (0.07086, -0.07086, 1.813), (0.06026, -0.06026, 1.794), (0.04735, -0.04735, 1.779), (0.03261, -0.03261, 1.768), (0.01663, -0.01663, 1.761), (0.01306, -0.01955, 1.998), (0.02563, -0.03835, 1.991), (0.0372, -0.05568, 1.98), (0.04735, -0.07086, 1.965), (0.05568, -0.08332, 1.946), (0.06186, -0.09259, 1.926), (0.06567, -0.09829, 1.903), (0.06696, -0.1002, 1.879), (0.06567, -0.09829, 1.856), (0.06186, -0.09259, 1.833), (0.05568, -0.08332, 1.813), (0.04735, -0.07086, 1.794), (0.0372, -0.05568, 1.779), (0.02563, -0.03835, 1.768), (0.01306, -0.01955, 1.761), (0.008999, -0.02172, 1.998), (0.01765, -0.04261, 1.991), (0.02563, -0.06186, 1.98), (0.03261, -0.07874, 1.965), (0.03835, -0.09259, 1.946), (0.04261, -0.1029, 1.926), (0.04524, -0.1092, 1.903), (0.04612, -0.1114, 1.879), (0.04524, -0.1092, 1.856), (0.04261, -0.1029, 1.833), (0.03835, -0.09259, 1.813), (0.03261, -0.07874, 1.794), (0.02563, -0.06186, 1.779), (0.01765, -0.04261, 1.768), (0.008999, -0.02172, 1.761), (0.004588, -0.02306, 1.998), (0.008999, -0.04524, 1.991), (0.01306, -0.06567, 1.98), (0.01663, -0.08359, 1.965), (0.01955, -0.09829, 1.946), (0.02172, -0.1092, 1.926), (0.02306, -0.1159, 1.903), (0.02351, -0.1182, 1.879), (0.02306, -0.1159, 1.856), (0.02172, -0.1092, 1.833), (0.01955, -0.09829, 1.813), (0.01663, -0.08359, 1.794), (0.01306, -0.06567, 1.779), (0.008999, -0.04524, 1.768), (0.004588, -0.02306, 1.761), (4.39e-07, -0.02351, 1.998), (4.354e-07, -0.04612, 1.991), (4.354e-07, -0.06696, 1.98), (4.237e-07, -0.08522, 1.965), (4.184e-07, -0.1002, 1.946), (4.399e-07, -0.1114, 1.926), (4.13e-07, -0.1182, 1.903), (4.184e-07, -0.1205, 1.879), (4.13e-07, -0.1182, 1.856), (4.399e-07, -0.1114, 1.833), (4.184e-07, -0.1002, 1.813), (4.237e-07, -0.08522, 1.794), (4.327e-07, -0.06696, 1.779), (4.318e-07, -0.04612, 1.768), (4.395e-07, -0.02351, 1.761), (-0.004587, -0.02306, 1.998), (-0.008998, -0.04524, 1.991), (-0.01306, -0.06567, 1.98), (-0.01663, -0.08359, 1.965), (-0.01955, -0.09829, 1.946), (-0.02172, -0.1092, 1.926), (-0.02306, -0.1159, 1.903), (-0.02351, -0.1182, 1.879), (-0.02306, -0.1159, 1.856), (-0.02172, -0.1092, 1.833), (-0.01955, -0.09829, 1.813), (-0.01663, -0.08359, 1.794), (-0.01306, -0.06567, 1.779), (-0.008998, -0.04524, 1.768), (-0.004587, -0.02306, 1.761), (4.257e-07, 6.925e-08, 2.0), (-0.008998, -0.02172, 1.998), (-0.01765, -0.04261, 1.991), (-0.02562, -0.06186, 1.98), (-0.03261, -0.07874, 1.965), (-0.03835, -0.09258, 1.946), (-0.04261, -0.1029, 1.926), (-0.04524, -0.1092, 1.903), (-0.04612, -0.1114, 1.879), (-0.04524, -0.1092, 1.856), (-0.04261, -0.1029, 1.833), (-0.03835, -0.09258, 1.813), (-0.03261, -0.07874, 1.794), (-0.02562, -0.06186, 1.779), (-0.01765, -0.04261, 1.768), (-0.008998, -0.02172, 1.761), (-0.01306, -0.01955, 1.998), (-0.02562, -0.03835, 1.991), (-0.0372, -0.05568, 1.98), (-0.04735, -0.07086, 1.965), (-0.05568, -0.08332, 1.946), (-0.06186, -0.09259, 1.926), (-0.06567, -0.09829, 1.903), (-0.06696, -0.1002, 1.879), (-0.06567, -0.09829, 1.856), (-0.06186, -0.09259, 1.833), (-0.05568, -0.08332, 1.813), (-0.04735, -0.07086, 1.794), (-0.0372, -0.05568, 1.779), (-0.02562, -0.03835, 1.768), (-0.01306, -0.01955, 1.761), (-0.01663, -0.01663, 1.998), (-0.03261, -0.03261, 1.991), (-0.04735, -0.04735, 1.98), (-0.06026, -0.06026, 1.965), (-0.07086, -0.07086, 1.946), (-0.07874, -0.07874, 1.926), (-0.08359, -0.08359, 1.903), (-0.08522, -0.08522, 1.879), (-0.08359, -0.08359, 1.856), (-0.07874, -0.07874, 1.833), (-0.07086, -0.07086, 1.813), (-0.06026, -0.06026, 1.794), (-0.04735, -0.04735, 1.779), (-0.03261, -0.03261, 1.768), (-0.01663, -0.01663, 1.761), (-0.01955, -0.01306, 1.998), (-0.03835, -0.02562, 1.991), (-0.05568, -0.0372, 1.98), (-0.07086, -0.04735, 1.965), (-0.08332, -0.05568, 1.946), (-0.09258, -0.06186, 1.926), (-0.09829, -0.06567, 1.903), (-0.1002, -0.06696, 1.879), (-0.09829, -0.06567, 1.856), (-0.09258, -0.06186, 1.833), (-0.08332, -0.05568, 1.813), (-0.07086, -0.04735, 1.794), (-0.05568, -0.0372, 1.779), (-0.03835, -0.02562, 1.768), (-0.01955, -0.01306, 1.761), (-0.02172, -0.008998, 1.998), (-0.04261, -0.01765, 1.991), (-0.06186, -0.02562, 1.98), (-0.07874, -0.03261, 1.965), (-0.09258, -0.03835, 1.946), (-0.1029, -0.04261, 1.926), (-0.1092, -0.04524, 1.903), (-0.1114, -0.04612, 1.879), (-0.1092, -0.04524, 1.856), (-0.1029, -0.04261, 1.833), (-0.09258, -0.03835, 1.813), (-0.07874, -0.03261, 1.794), (-0.06186, -0.02562, 1.779), (-0.04261, -0.01765, 1.768), (-0.02172, -0.008998, 1.761), (-0.02306, -0.004587, 1.998), (-0.04524, -0.008998, 1.991), (-0.06567, -0.01306, 1.98), (-0.08359, -0.01663, 1.965), (-0.09829, -0.01955, 1.946), (-0.1092, -0.02172, 1.926), (-0.1159, -0.02306, 1.903), (-0.1182, -0.02351, 1.879), (-0.1159, -0.02306, 1.856), (-0.1092, -0.02172, 1.833), (-0.09829, -0.01955, 1.813), (-0.08359, -0.01663, 1.794), (-0.06567, -0.01306, 1.779), (-0.04524, -0.008998, 1.768), (-0.02306, -0.004587, 1.761)], [], [(31, 1, 32), (0, 1, 2), (30, 1, 31), (29, 1, 30), (28, 1, 29), (27, 1, 28), (26, 1, 27), (25, 1, 26), (24, 1, 25), (23, 1, 24), (22, 1, 23), (21, 1, 22), (20, 1, 21), (19, 1, 20), (18, 1, 19), (17, 1, 18), (16, 1, 17), (15, 1, 16), (14, 1, 15), (13, 1, 14), (12, 1, 13), (11, 1, 12), (10, 1, 11), (9, 1, 10), (8, 1, 9), (7, 1, 8), (6, 1, 7), (5, 1, 6), (4, 1, 5), (3, 1, 4), (32, 1, 0), (2, 1, 3), (34, 33, 44, 45), (41, 40, 51, 52), (39, 38, 49, 50), (37, 36, 47, 48), (35, 34, 45, 46), (33, 25, 26, 44), (42, 41, 52, 53), (40, 39, 50, 51), (38, 37, 48, 49), (36, 35, 46, 47), (51, 50, 60, 61), (49, 48, 58, 59), (47, 46, 56, 57), (45, 44, 54, 55), (52, 51, 61, 62), (50, 49, 59, 60), (48, 47, 57, 58), (46, 45, 55, 56), (44, 26, 27, 54), (53, 52, 62, 63), (61, 60, 70, 71), (59, 58, 68, 69), (57, 56, 66, 67), (55, 54, 64, 65), (62, 61, 71, 72), (60, 59, 69, 70), (58, 57, 67, 68), (56, 55, 65, 66), (54, 27, 28, 64), (63, 62, 72, 73), (71, 70, 80, 81), (69, 68, 78, 79), (67, 66, 76, 77), (65, 64, 74, 75), (72, 71, 81, 82), (70, 69, 79, 80), (68, 67, 77, 78), (66, 65, 75, 76), (64, 28, 29, 74), (73, 72, 82, 83), (81, 80, 90, 91), (79, 78, 88, 89), (77, 76, 86, 87), (75, 74, 84, 85), (82, 81, 91, 92), (80, 79, 89, 90), (78, 77, 87, 88), (76, 75, 85, 86), (74, 29, 30, 84), (83, 82, 92, 93), (91, 90, 100, 101), (89, 88, 98, 99), (87, 86, 96, 97), (85, 84, 94, 95), (92, 91, 101, 102), (90, 89, 99, 100), (88, 87, 97, 98), (86, 85, 95, 96), (84, 30, 31, 94), (93, 92, 102, 103), (101, 100, 110, 111), (99, 98, 108, 109), (97, 96, 106, 107), (95, 94, 104, 105), (102, 101, 111, 112), (100, 99, 109, 110), (98, 97, 107, 108), (96, 95, 105, 106), (94, 31, 32, 104), (103, 102, 112, 113), (111, 110, 120, 121), (109, 108, 118, 119), (107, 106, 116, 117), (105, 104, 114, 115), (112, 111, 121, 122), (110, 109, 119, 120), (108, 107, 117, 118), (106, 105, 115, 116), (104, 32, 0, 114), (113, 112, 122, 123), (121, 120, 130, 131), (119, 118, 128, 129), (117, 116, 126, 127), (115, 114, 124, 125), (122, 121, 131, 132), (120, 119, 129, 130), (118, 117, 127, 128), (116, 115, 125, 126), (114, 0, 2, 124), (123, 122, 132, 133), (131, 130, 140, 141), (129, 128, 138, 139), (127, 126, 136, 137), (125, 124, 134, 135), (132, 131, 141, 142), (130, 129, 139, 140), (128, 127, 137, 138), (126, 125, 135, 136), (124, 2, 3, 134), (133, 132, 142, 143), (141, 140, 150, 151), (139, 138, 148, 149), (137, 136, 146, 147), (135, 134, 144, 145), (142, 141, 151, 152), (140, 139, 149, 150), (138, 137, 147, 148), (136, 135, 145, 146), (134, 3, 4, 144), (143, 142, 152, 153), (151, 150, 160, 161), (149, 148, 158, 159), (147, 146, 156, 157), (145, 144, 154, 155), (152, 151, 161, 162), (150, 149, 159, 160), (148, 147, 157, 158), (146, 145, 155, 156), (144, 4, 5, 154), (153, 152, 162, 163), (161, 160, 170, 171), (159, 158, 168, 169), (157, 156, 166, 167), (155, 154, 164, 165), (162, 161, 171, 172), (160, 159, 169, 170), (158, 157, 167, 168), (156, 155, 165, 166), (154, 5, 6, 164), (163, 162, 172, 173), (171, 170, 180, 181), (169, 168, 178, 179), (167, 166, 176, 177), (165, 164, 174, 175), (172, 171, 181, 182), (170, 169, 179, 180), (168, 167, 177, 178), (166, 165, 175, 176), (164, 6, 7, 174), (173, 172, 182, 183), (181, 180, 190, 191), (179, 178, 188, 189), (177, 176, 186, 187), (175, 174, 184, 185), (182, 181, 191, 192), (180, 179, 189, 190), (178, 177, 187, 188), (176, 175, 185, 186), (174, 7, 8, 184), (183, 182, 192, 193), (191, 190, 200, 201), (189, 188, 198, 199), (187, 186, 196, 197), (185, 184, 194, 195), (192, 191, 201, 202), (190, 189, 199, 200), (188, 187, 197, 198), (186, 185, 195, 196), (184, 8, 9, 194), (193, 192, 202, 203), (201, 200, 210, 211), (199, 198, 208, 209), (197, 196, 206, 207), (195, 194, 204, 205), (202, 201, 211, 212), (200, 199, 209, 210), (198, 197, 207, 208), (196, 195, 205, 206), (194, 9, 10, 204), (203, 202, 212, 213), (211, 210, 220, 221), (209, 208, 218, 219), (207, 206, 216, 217), (205, 204, 214, 215), (212, 211, 221, 222), (210, 209, 219, 220), (208, 207, 217, 218), (206, 205, 215, 216), (204, 10, 11, 214), (213, 212, 222, 223), (221, 220, 230, 231), (219, 218, 228, 229), (217, 216, 226, 227), (215, 214, 224, 225), (222, 221, 231, 232), (220, 219, 229, 230), (218, 217, 227, 228), (216, 215, 225, 226), (214, 11, 12, 224), (223, 222, 232, 233), (231, 230, 240, 241), (229, 228, 238, 239), (227, 226, 236, 237), (225, 224, 234, 235), (232, 231, 241, 242), (230, 229, 239, 240), (228, 227, 237, 238), (226, 225, 235, 236), (234, 13, 14, 244), (233, 232, 242, 243), (241, 240, 250, 251), (239, 238, 248, 249), (237, 236, 246, 247), (235, 234, 244, 245), (242, 241, 251, 252), (240, 239, 249, 250), (238, 237, 247, 248), (236, 235, 245, 246), (244, 14, 15, 254), (243, 242, 252, 253), (251, 250, 260, 261), (249, 248, 258, 259), (247, 246, 256, 257), (245, 244, 254, 255), (252, 251, 261, 262), (250, 249, 259, 260), (248, 247, 257, 258), (246, 245, 255, 256), (344, 24, 25, 33), (253, 252, 262, 263), (261, 260, 270, 271), (259, 258, 268, 269), (257, 256, 266, 267), (255, 254, 264, 265), (262, 261, 271, 272), (260, 259, 269, 270), (258, 257, 267, 268), (256, 255, 265, 266), (263, 262, 272, 273), (271, 270, 280, 281), (269, 268, 278, 279), (267, 266, 276, 277), (265, 264, 274, 275), (272, 271, 281, 282), (270, 269, 279, 280), (268, 267, 277, 278), (266, 265, 275, 276), (264, 16, 17, 274), (273, 272, 282, 283), (281, 280, 290, 291), (279, 278, 288, 289), (277, 276, 286, 287), (275, 274, 284, 285), (282, 281, 291, 292), (280, 279, 289, 290), (278, 277, 287, 288), (276, 275, 285, 286), (274, 17, 18, 284), (283, 282, 292, 293), (291, 290, 300, 301), (289, 288, 298, 299), (287, 286, 296, 297), (285, 284, 294, 295), (292, 291, 301, 302), (290, 289, 299, 300), (288, 287, 297, 298), (286, 285, 295, 296), (284, 18, 19, 294), (293, 292, 302, 303), (301, 300, 310, 311), (299, 298, 308, 309), (297, 296, 306, 307), (295, 294, 304, 305), (302, 301, 311, 312), (300, 299, 309, 310), (298, 297, 307, 308), (296, 295, 305, 306), (294, 19, 20, 304), (303, 302, 312, 313), (311, 310, 320, 321), (309, 308, 318, 319), (307, 306, 316, 317), (305, 304, 314, 315), (312, 311, 321, 322), (310, 309, 319, 320), (308, 307, 317, 318), (306, 305, 315, 316), (304, 20, 21, 314), (313, 312, 322, 323), (321, 320, 330, 331), (319, 318, 328, 329), (317, 316, 326, 327), (315, 314, 324, 325), (322, 321, 331, 332), (320, 319, 329, 330), (318, 317, 327, 328), (316, 315, 325, 326), (314, 21, 22, 324), (323, 322, 332, 333), (331, 330, 340, 341), (329, 328, 338, 339), (327, 326, 336, 337), (325, 324, 334, 335), (332, 331, 341, 342), (330, 329, 339, 340), (328, 327, 337, 338), (326, 325, 335, 336), (324, 22, 23, 334), (333, 332, 342, 343), (341, 340, 350, 351), (339, 338, 348, 349), (337, 336, 346, 347), (335, 334, 344, 345), (342, 341, 351, 352), (340, 339, 349, 350), (338, 337, 347, 348), (336, 335, 345, 346), (334, 23, 24, 344), (343, 342, 352, 353), (43, 42, 53), (43, 53, 63), (43, 63, 73), (43, 73, 83), (43, 83, 93), (43, 93, 103), (43, 103, 113), (43, 113, 123), (43, 123, 133), (43, 133, 143), (43, 143, 153), (43, 153, 163), (43, 163, 173), (43, 173, 183), (43, 183, 193), (43, 193, 203), (43, 203, 213), (43, 213, 223), (43, 223, 233), (43, 233, 243), (43, 243, 253), (43, 253, 263), (43, 263, 273), (43, 273, 283), (43, 283, 293), (43, 293, 303), (43, 303, 313), (43, 313, 323), (43, 323, 333), (43, 333, 343), (43, 343, 353), (351, 350, 39, 40), (349, 348, 37, 38), (347, 346, 35, 36), (345, 344, 33, 34), (43, 353, 42), (352, 351, 40, 41), (350, 349, 38, 39), (348, 347, 36, 37), (346, 345, 34, 35), (224, 12, 13, 234), (353, 352, 41, 42), (254, 15, 16, 264), (363, 362, 378, 379), (361, 360, 376, 377), (359, 358, 374, 375), (357, 356, 372, 373), (368, 367, 383, 384), (355, 354, 370, 371), (366, 365, 381, 382), (364, 363, 379, 380), (362, 361, 377, 378), (360, 359, 375, 376), (358, 357, 373, 374), (356, 355, 371, 372), (367, 366, 382, 383), (365, 364, 380, 381), (374, 373, 388, 389), (372, 371, 386, 387), (383, 382, 397, 398), (381, 380, 395, 396), (379, 378, 393, 394), (377, 376, 391, 392), (375, 374, 389, 390), (373, 372, 387, 388), (384, 383, 398, 399), (371, 370, 385, 386), (382, 381, 396, 397), (380, 379, 394, 395), (378, 377, 392, 393), (376, 375, 390, 391), (389, 388, 403, 404), (387, 386, 401, 402), (398, 397, 412, 413), (396, 395, 410, 411), (394, 393, 408, 409), (392, 391, 406, 407), (390, 389, 404, 405), (388, 387, 402, 403), (399, 398, 413, 414), (386, 385, 400, 401), (397, 396, 411, 412), (395, 394, 409, 410), (393, 392, 407, 408), (391, 390, 405, 406), (404, 403, 418, 419), (402, 401, 416, 417), (413, 412, 427, 428), (411, 410, 425, 426), (409, 408, 423, 424), (407, 406, 421, 422), (405, 404, 419, 420), (403, 402, 417, 418), (414, 413, 428, 429), (401, 400, 415, 416), (412, 411, 426, 427), (410, 409, 424, 425), (408, 407, 422, 423), (406, 405, 420, 421), (419, 418, 433, 434), (417, 416, 431, 432), (428, 427, 442, 443), (426, 425, 440, 441), (424, 423, 438, 439), (422, 421, 436, 437), (420, 419, 434, 435), (418, 417, 432, 433), (429, 428, 443, 444), (416, 415, 430, 431), (427, 426, 441, 442), (425, 424, 439, 440), (423, 422, 437, 438), (421, 420, 435, 436), (434, 433, 448, 449), (432, 431, 446, 447), (443, 442, 457, 458), (441, 440, 455, 456), (439, 438, 453, 454), (437, 436, 451, 452), (435, 434, 449, 450), (433, 432, 447, 448), (444, 443, 458, 459), (431, 430, 445, 446), (442, 441, 456, 457), (440, 439, 454, 455), (438, 437, 452, 453), (436, 435, 450, 451), (449, 448, 463, 464), (447, 446, 461, 462), (458, 457, 472, 473), (456, 455, 470, 471), (454, 453, 468, 469), (452, 451, 466, 467), (450, 449, 464, 465), (448, 447, 462, 463), (459, 458, 473, 474), (446, 445, 460, 461), (457, 456, 471, 472), (455, 454, 469, 470), (453, 452, 467, 468), (451, 450, 465, 466), (464, 463, 478, 479), (462, 461, 476, 477), (473, 472, 487, 488), (471, 470, 485, 486), (469, 468, 483, 484), (467, 466, 481, 482), (465, 464, 479, 480), (463, 462, 477, 478), (474, 473, 488, 489), (461, 460, 475, 476), (472, 471, 486, 487), (470, 469, 484, 485), (468, 467, 482, 483), (466, 465, 480, 481), (479, 478, 493, 494), (477, 476, 491, 492), (488, 487, 502, 503), (486, 485, 500, 501), (484, 483, 498, 499), (482, 481, 496, 497), (480, 479, 494, 495), (478, 477, 492, 493), (489, 488, 503, 504), (476, 475, 490, 491), (487, 486, 501, 502), (485, 484, 499, 500), (483, 482, 497, 498), (481, 480, 495, 496), (494, 493, 508, 509), (492, 491, 506, 507), (503, 502, 517, 518), (501, 500, 515, 516), (499, 498, 513, 514), (497, 496, 511, 512), (495, 494, 509, 510), (493, 492, 507, 508), (504, 503, 518, 519), (491, 490, 505, 506), (502, 501, 516, 517), (500, 499, 514, 515), (498, 497, 512, 513), (496, 495, 510, 511), (509, 508, 523, 524), (507, 506, 521, 522), (518, 517, 532, 533), (516, 515, 530, 531), (514, 513, 528, 529), (512, 511, 526, 527), (510, 509, 524, 525), (508, 507, 522, 523), (519, 518, 533, 534), (506, 505, 520, 521), (517, 516, 531, 532), (515, 514, 529, 530), (513, 512, 527, 528), (511, 510, 525, 526), (524, 523, 538, 539), (522, 521, 536, 537), (533, 532, 547, 548), (531, 530, 545, 546), (529, 528, 543, 544), (527, 526, 541, 542), (525, 524, 539, 540), (523, 522, 537, 538), (534, 533, 548, 549), (521, 520, 535, 536), (532, 531, 546, 547), (530, 529, 544, 545), (528, 527, 542, 543), (526, 525, 540, 541), (539, 538, 553, 554), (537, 536, 551, 552), (548, 547, 562, 563), (546, 545, 560, 561), (544, 543, 558, 559), (542, 541, 556, 557), (540, 539, 554, 555), (538, 537, 552, 553), (549, 548, 563, 564), (536, 535, 550, 551), (547, 546, 561, 562), (545, 544, 559, 560), (543, 542, 557, 558), (541, 540, 555, 556), (554, 553, 568, 569), (552, 551, 566, 567), (563, 562, 577, 578), (561, 560, 575, 576), (559, 558, 573, 574), (557, 556, 571, 572), (555, 554, 569, 570), (553, 552, 567, 568), (564, 563, 578, 579), (551, 550, 565, 566), (562, 561, 576, 577), (560, 559, 574, 575), (558, 557, 572, 573), (556, 555, 570, 571), (569, 568, 583, 584), (567, 566, 581, 582), (578, 577, 592, 593), (576, 575, 590, 591), (574, 573, 588, 589), (572, 571, 586, 587), (570, 569, 584, 585), (568, 567, 582, 583), (579, 578, 593, 594), (566, 565, 580, 581), (577, 576, 591, 592), (575, 574, 589, 590), (573, 572, 587, 588), (571, 570, 585, 586), (584, 583, 598, 599), (582, 581, 596, 597), (593, 592, 607, 608), (591, 590, 605, 606), (589, 588, 603, 604), (587, 586, 601, 602), (585, 584, 599, 600), (583, 582, 597, 598), (594, 593, 608, 609), (581, 580, 595, 596), (592, 591, 606, 607), (590, 589, 604, 605), (588, 587, 602, 603), (586, 585, 600, 601), (599, 598, 613, 614), (597, 596, 611, 612), (608, 607, 622, 623), (606, 605, 620, 621), (604, 603, 618, 619), (602, 601, 616, 617), (600, 599, 614, 615), (598, 597, 612, 613), (609, 608, 623, 624), (596, 595, 610, 611), (607, 606, 621, 622), (605, 604, 619, 620), (603, 602, 617, 618), (601, 600, 615, 616), (614, 613, 628, 629), (612, 611, 626, 627), (623, 622, 637, 638), (621, 620, 635, 636), (619, 618, 633, 634), (617, 616, 631, 632), (615, 614, 629, 630), (613, 612, 627, 628), (624, 623, 638, 639), (611, 610, 625, 626), (622, 621, 636, 637), (620, 619, 634, 635), (618, 617, 632, 633), (616, 615, 630, 631), (629, 628, 643, 644), (627, 626, 641, 642), (638, 637, 652, 653), (636, 635, 650, 651), (634, 633, 648, 649), (632, 631, 646, 647), (630, 629, 644, 645), (628, 627, 642, 643), (639, 638, 653, 654), (626, 625, 640, 641), (637, 636, 651, 652), (635, 634, 649, 650), (633, 632, 647, 648), (631, 630, 645, 646), (644, 643, 658, 659), (642, 641, 656, 657), (653, 652, 667, 668), (651, 650, 665, 666), (649, 648, 663, 664), (647, 646, 661, 662), (645, 644, 659, 660), (643, 642, 657, 658), (654, 653, 668, 669), (641, 640, 655, 656), (652, 651, 666, 667), (650, 649, 664, 665), (648, 647, 662, 663), (646, 645, 660, 661), (659, 658, 673, 674), (657, 656, 671, 672), (668, 667, 682, 683), (666, 665, 680, 681), (664, 663, 678, 679), (662, 661, 676, 677), (660, 659, 674, 675), (658, 657, 672, 673), (669, 668, 683, 684), (656, 655, 670, 671), (667, 666, 681, 682), (665, 664, 679, 680), (663, 662, 677, 678), (661, 660, 675, 676), (674, 673, 688, 689), (672, 671, 686, 687), (683, 682, 697, 698), (681, 680, 695, 696), (679, 678, 693, 694), (677, 676, 691, 692), (675, 674, 689, 690), (673, 672, 687, 688), (684, 683, 698, 699), (671, 670, 685, 686), (682, 681, 696, 697), (680, 679, 694, 695), (678, 677, 692, 693), (676, 675, 690, 691), (689, 688, 703, 704), (687, 686, 701, 702), (698, 697, 712, 713), (696, 695, 710, 711), (694, 693, 708, 709), (692, 691, 706, 707), (690, 689, 704, 705), (688, 687, 702, 703), (699, 698, 713, 714), (686, 685, 700, 701), (697, 696, 711, 712), (695, 694, 709, 710), (693, 692, 707, 708), (691, 690, 705, 706), (704, 703, 718, 719), (702, 701, 716, 717), (713, 712, 727, 728), (711, 710, 725, 726), (709, 708, 723, 724), (707, 706, 721, 722), (705, 704, 719, 720), (703, 702, 717, 718), (714, 713, 728, 729), (701, 700, 715, 716), (712, 711, 726, 727), (710, 709, 724, 725), (708, 707, 722, 723), (706, 705, 720, 721), (719, 718, 733, 734), (717, 716, 731, 732), (728, 727, 742, 743), (726, 725, 740, 741), (724, 723, 738, 739), (722, 721, 736, 737), (720, 719, 734, 735), (718, 717, 732, 733), (729, 728, 743, 744), (716, 715, 730, 731), (727, 726, 741, 742), (725, 724, 739, 740), (723, 722, 737, 738), (721, 720, 735, 736), (734, 733, 749, 750), (732, 731, 747, 748), (743, 742, 758, 759), (741, 740, 756, 757), (739, 738, 754, 755), (737, 736, 752, 753), (735, 734, 750, 751), (733, 732, 748, 749), (744, 743, 759, 760), (731, 730, 746, 747), (742, 741, 757, 758), (740, 739, 755, 756), (738, 737, 753, 754), (736, 735, 751, 752), (750, 749, 764, 765), (748, 747, 762, 763), (759, 758, 773, 774), (757, 756, 771, 772), (755, 754, 769, 770), (753, 752, 767, 768), (751, 750, 765, 766), (749, 748, 763, 764), (760, 759, 774, 775), (747, 746, 761, 762), (758, 757, 772, 773), (756, 755, 770, 771), (754, 753, 768, 769), (752, 751, 766, 767), (765, 764, 779, 780), (763, 762, 777, 778), (774, 773, 788, 789), (772, 771, 786, 787), (770, 769, 784, 785), (768, 767, 782, 783), (766, 765, 780, 781), (764, 763, 778, 779), (775, 774, 789, 790), (762, 761, 776, 777), (773, 772, 787, 788), (771, 770, 785, 786), (769, 768, 783, 784), (767, 766, 781, 782), (784, 783, 798, 799), (782, 781, 796, 797), (780, 779, 794, 795), (778, 777, 792, 793), (789, 788, 803, 804), (787, 786, 801, 802), (785, 784, 799, 800), (783, 782, 797, 798), (781, 780, 795, 796), (779, 778, 793, 794), (790, 789, 804, 805), (777, 776, 791, 792), (788, 787, 802, 803), (786, 785, 800, 801), (799, 798, 813, 814), (797, 796, 811, 812), (795, 794, 809, 810), (793, 792, 807, 808), (804, 803, 818, 819), (802, 801, 816, 817), (800, 799, 814, 815), (798, 797, 812, 813), (796, 795, 810, 811), (794, 793, 808, 809), (805, 804, 819, 820), (792, 791, 806, 807), (803, 802, 817, 818), (801, 800, 815, 816), (814, 813, 828, 829), (812, 811, 826, 827), (810, 809, 824, 825), (808, 807, 822, 823), (819, 818, 833, 834), (817, 816, 831, 832), (815, 814, 829, 830), (813, 812, 827, 828), (811, 810, 825, 826), (809, 808, 823, 824), (820, 819, 834, 835), (807, 806, 821, 822), (818, 817, 832, 833), (816, 815, 830, 831), (369, 368, 384), (354, 745, 370), (369, 384, 399), (370, 745, 385), (369, 399, 414), (385, 745, 400), (369, 414, 429), (400, 745, 415), (369, 429, 444), (415, 745, 430), (369, 444, 459), (430, 745, 445), (369, 459, 474), (445, 745, 460), (369, 474, 489), (460, 745, 475), (369, 489, 504), (475, 745, 490), (369, 504, 519), (490, 745, 505), (369, 519, 534), (505, 745, 520), (369, 534, 549), (520, 745, 535), (369, 549, 564), (535, 745, 550), (369, 564, 579), (550, 745, 565), (369, 579, 594), (565, 745, 580), (369, 594, 609), (580, 745, 595), (369, 609, 624), (595, 745, 610), (369, 624, 639), (610, 745, 625), (369, 639, 654), (625, 745, 640), (369, 654, 669), (640, 745, 655), (369, 669, 684), (655, 745, 670), (369, 684, 699), (670, 745, 685), (369, 699, 714), (685, 745, 700), (369, 714, 729), (700, 745, 715), (369, 729, 744), (715, 745, 730), (369, 744, 760), (730, 745, 746), (369, 760, 775), (746, 745, 761), (369, 775, 790), (761, 745, 776), (369, 790, 805), (776, 745, 791), (369, 805, 820), (791, 745, 806), (369, 820, 835), (806, 745, 821), (829, 828, 361, 362), (827, 826, 359, 360), (825, 824, 357, 358), (369, 835, 368), (823, 822, 355, 356), (834, 833, 366, 367), (821, 745, 354), (832, 831, 364, 365), (830, 829, 362, 363), (828, 827, 360, 361), (826, 825, 358, 359), (824, 823, 356, 357), (835, 834, 367, 368), (822, 821, 354, 355), (833, 832, 365, 366), (831, 830, 363, 364)])
me_cone_001.use_remesh_preserve_volume = False
me_cone_001.use_remesh_preserve_attributes = False
me_cone_001.use_mirror_vertex_groups = False
me_cone_001.update()

# ---- objects
ob_cube = bpy.data.objects.new('Cube', me_cube)
ob_cone = bpy.data.objects.new('Cone', me_cone)
ob_lamp = bpy.data.objects.new('Lamp', light_lamp)
ob_camera = bpy.data.objects.new('Camera', cam_camera)
ob_cone_001 = bpy.data.objects.new('Cone.001', me_cone_001)

# ---- transforms, parenting, visibility, modifiers, constraints
ob_cube.location = (0.0, 0.0, -1.0)
ob_cube.hide_viewport = True
ob_cube.hide_select = True
ob_cube.hide_render = True
ob_cube.lineart.crease_threshold = 0.0
ob_cone.location = (0.0, 0.0, 0.0)
ob_cone.scale = (0.4148, 0.4148, 0.4148)
ob_cone.lineart.crease_threshold = 0.0
ob_lamp.location = (4.076, 1.005, 5.904)
ob_lamp.rotation_euler = (0.6503, 0.05522, 1.866)
ob_lamp.lock_rotations_4d = False
ob_lamp.empty_display_type = 'ARROWS'
ob_lamp.color = (0.0, 0.0, 0.0, 0.0)
ob_lamp.lineart.crease_threshold = 0.0
ob_camera.location = (7.481, -6.508, 5.344)
ob_camera.rotation_euler = (1.109, 0.01082, 0.8149)
ob_camera.lock_rotations_4d = False
ob_camera.empty_display_type = 'ARROWS'
ob_camera.color = (0.0, 0.0, 0.0, 0.0)
ob_camera.display_type = 'WIRE'
ob_camera.lineart.crease_threshold = 0.0
ob_cone_001.location = (0.01585, 0.01403, 1.375)
ob_cone_001.rotation_euler = (0.7869, -0.6648, -0.5082)
ob_cone_001.scale = (0.8297, 0.8297, 0.8297)
ob_cone_001.lineart.crease_threshold = 0.0

# ---- collection membership
col_collection_1.objects.link(ob_cube)
col_collection_1.objects.link(ob_cone)
col_collection_1.objects.link(ob_lamp)
col_collection_1.objects.link(ob_camera)
col_collection_2.objects.link(ob_cone_001)

# ---- scene / render settings (as saved in the file)
scene.camera = ob_camera
scene.frame_start = 1; scene.frame_end = 250; scene.frame_set(1)
scene.render.engine = 'BLENDER_EEVEE_NEXT'
scene.render.resolution_percentage = 50
scene.render.dither_intensity = 0.0
scene.cycles.use_denoising = False
scene.cycles.samples = 10
scene.cycles.sampling_pattern = 'TABULATED_SOBOL'
scene.cycles.light_sampling_threshold = 0.0
scene.cycles.use_adaptive_sampling = False
scene.cycles.use_light_tree = False
scene.cycles.blur_glossy = 0.0
scene.cycles.pixel_filter_type = 'GAUSSIAN'
scene.cycles.sample_clamp_indirect = 0.0
scene.view_settings.view_transform = 'Standard'
bpy.context.view_layer.update()
